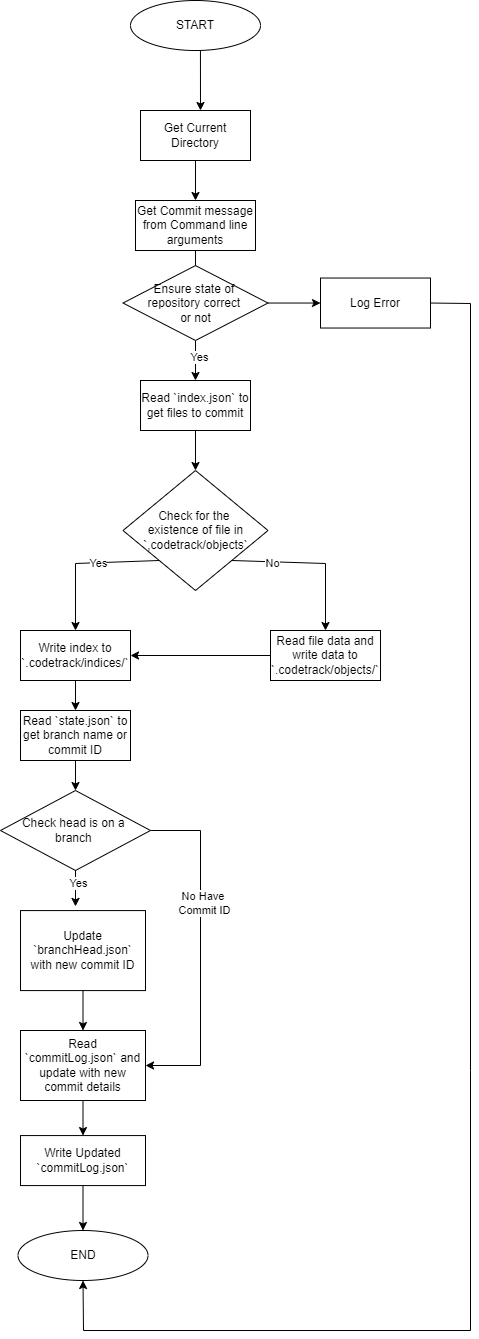

The diagram above was exported from draw.io. Its source (the exported page's mxGraphModel, read from the mxfile embedded in the PNG):
<mxGraphModel dx="1566" dy="1686" grid="1" gridSize="10" guides="1" tooltips="1" connect="1" arrows="1" fold="1" page="1" pageScale="1" pageWidth="850" pageHeight="1100" math="0" shadow="0">
  <root>
    <mxCell id="0" />
    <mxCell id="1" parent="0" />
    <mxCell id="OrULJyiHOiQDNeSJHjjd-60" value="START" style="ellipse;whiteSpace=wrap;html=1;" vertex="1" parent="1">
      <mxGeometry x="1880" y="40" width="130" height="50" as="geometry" />
    </mxCell>
    <mxCell id="OrULJyiHOiQDNeSJHjjd-61" value="" style="endArrow=classic;html=1;rounded=0;exitX=0.538;exitY=1;exitDx=0;exitDy=0;exitPerimeter=0;" edge="1" parent="1" source="OrULJyiHOiQDNeSJHjjd-60">
      <mxGeometry width="50" height="50" relative="1" as="geometry">
        <mxPoint x="1920" y="350" as="sourcePoint" />
        <mxPoint x="1950" y="150" as="targetPoint" />
      </mxGeometry>
    </mxCell>
    <mxCell id="OrULJyiHOiQDNeSJHjjd-62" style="edgeStyle=orthogonalEdgeStyle;rounded=0;orthogonalLoop=1;jettySize=auto;html=1;exitX=0.5;exitY=1;exitDx=0;exitDy=0;entryX=0.5;entryY=0;entryDx=0;entryDy=0;" edge="1" parent="1" source="OrULJyiHOiQDNeSJHjjd-63" target="OrULJyiHOiQDNeSJHjjd-74">
      <mxGeometry relative="1" as="geometry" />
    </mxCell>
    <mxCell id="OrULJyiHOiQDNeSJHjjd-63" value="Get Current Directory" style="rounded=0;whiteSpace=wrap;html=1;" vertex="1" parent="1">
      <mxGeometry x="1890" y="150" width="110" height="50" as="geometry" />
    </mxCell>
    <mxCell id="OrULJyiHOiQDNeSJHjjd-64" style="edgeStyle=orthogonalEdgeStyle;rounded=0;orthogonalLoop=1;jettySize=auto;html=1;exitX=0.5;exitY=1;exitDx=0;exitDy=0;entryX=0.5;entryY=0;entryDx=0;entryDy=0;" edge="1" parent="1" source="OrULJyiHOiQDNeSJHjjd-65" target="OrULJyiHOiQDNeSJHjjd-84">
      <mxGeometry relative="1" as="geometry" />
    </mxCell>
    <mxCell id="OrULJyiHOiQDNeSJHjjd-65" value="Write index to `.codetrack/indices/`" style="rounded=0;whiteSpace=wrap;html=1;" vertex="1" parent="1">
      <mxGeometry x="1770" y="670" width="110" height="50" as="geometry" />
    </mxCell>
    <mxCell id="OrULJyiHOiQDNeSJHjjd-66" value="Check for the&amp;nbsp;&lt;div&gt;existence&amp;nbsp;&lt;span style=&quot;background-color: initial;&quot;&gt;of file in `,codetrack/objects`&lt;/span&gt;&lt;/div&gt;" style="rhombus;whiteSpace=wrap;html=1;" vertex="1" parent="1">
      <mxGeometry x="1872.5" y="510" width="145" height="120" as="geometry" />
    </mxCell>
    <mxCell id="OrULJyiHOiQDNeSJHjjd-67" style="edgeStyle=orthogonalEdgeStyle;rounded=0;orthogonalLoop=1;jettySize=auto;html=1;" edge="1" parent="1" source="OrULJyiHOiQDNeSJHjjd-68" target="OrULJyiHOiQDNeSJHjjd-65">
      <mxGeometry relative="1" as="geometry" />
    </mxCell>
    <mxCell id="OrULJyiHOiQDNeSJHjjd-68" value="Read file data and write data to `.codetrack/objects/`" style="rounded=0;whiteSpace=wrap;html=1;" vertex="1" parent="1">
      <mxGeometry x="2020" y="670" width="110" height="50" as="geometry" />
    </mxCell>
    <mxCell id="OrULJyiHOiQDNeSJHjjd-69" value="" style="endArrow=classic;html=1;rounded=0;entryX=0.5;entryY=0;entryDx=0;entryDy=0;exitX=1;exitY=1;exitDx=0;exitDy=0;" edge="1" parent="1" source="OrULJyiHOiQDNeSJHjjd-66" target="OrULJyiHOiQDNeSJHjjd-68">
      <mxGeometry width="50" height="50" relative="1" as="geometry">
        <mxPoint x="1920" y="730" as="sourcePoint" />
        <mxPoint x="1970" y="680" as="targetPoint" />
        <Array as="points">
          <mxPoint x="2075" y="603" />
        </Array>
      </mxGeometry>
    </mxCell>
    <mxCell id="OrULJyiHOiQDNeSJHjjd-70" value="No" style="edgeLabel;html=1;align=center;verticalAlign=middle;resizable=0;points=[];" connectable="0" vertex="1" parent="OrULJyiHOiQDNeSJHjjd-69">
      <mxGeometry x="-0.4918" y="-1" relative="1" as="geometry">
        <mxPoint as="offset" />
      </mxGeometry>
    </mxCell>
    <mxCell id="OrULJyiHOiQDNeSJHjjd-71" value="" style="endArrow=classic;html=1;rounded=0;exitX=0;exitY=1;exitDx=0;exitDy=0;entryX=0.5;entryY=0;entryDx=0;entryDy=0;" edge="1" parent="1" source="OrULJyiHOiQDNeSJHjjd-66" target="OrULJyiHOiQDNeSJHjjd-65">
      <mxGeometry width="50" height="50" relative="1" as="geometry">
        <mxPoint x="1920" y="730" as="sourcePoint" />
        <mxPoint x="1970" y="680" as="targetPoint" />
        <Array as="points">
          <mxPoint x="1825" y="603" />
        </Array>
      </mxGeometry>
    </mxCell>
    <mxCell id="OrULJyiHOiQDNeSJHjjd-72" value="Yes" style="edgeLabel;html=1;align=center;verticalAlign=middle;resizable=0;points=[];" connectable="0" vertex="1" parent="OrULJyiHOiQDNeSJHjjd-71">
      <mxGeometry x="-0.1866" relative="1" as="geometry">
        <mxPoint as="offset" />
      </mxGeometry>
    </mxCell>
    <mxCell id="OrULJyiHOiQDNeSJHjjd-73" style="edgeStyle=orthogonalEdgeStyle;rounded=0;orthogonalLoop=1;jettySize=auto;html=1;exitX=0.5;exitY=1;exitDx=0;exitDy=0;entryX=0.5;entryY=0;entryDx=0;entryDy=0;" edge="1" parent="1" source="OrULJyiHOiQDNeSJHjjd-74">
      <mxGeometry relative="1" as="geometry">
        <mxPoint x="1945" y="330" as="targetPoint" />
      </mxGeometry>
    </mxCell>
    <mxCell id="OrULJyiHOiQDNeSJHjjd-74" value="Get Commit message from Command line arguments" style="rounded=0;whiteSpace=wrap;html=1;" vertex="1" parent="1">
      <mxGeometry x="1885" y="240" width="120" height="50" as="geometry" />
    </mxCell>
    <mxCell id="OrULJyiHOiQDNeSJHjjd-75" style="edgeStyle=orthogonalEdgeStyle;rounded=0;orthogonalLoop=1;jettySize=auto;html=1;exitX=0.5;exitY=1;exitDx=0;exitDy=0;" edge="1" parent="1" source="OrULJyiHOiQDNeSJHjjd-76" target="OrULJyiHOiQDNeSJHjjd-66">
      <mxGeometry relative="1" as="geometry" />
    </mxCell>
    <mxCell id="OrULJyiHOiQDNeSJHjjd-76" value="Read `index.json` to get files to commit" style="rounded=0;whiteSpace=wrap;html=1;" vertex="1" parent="1">
      <mxGeometry x="1890" y="420" width="110" height="50" as="geometry" />
    </mxCell>
    <mxCell id="OrULJyiHOiQDNeSJHjjd-77" style="edgeStyle=orthogonalEdgeStyle;rounded=0;orthogonalLoop=1;jettySize=auto;html=1;exitX=0.5;exitY=1;exitDx=0;exitDy=0;entryX=0.5;entryY=0;entryDx=0;entryDy=0;" edge="1" parent="1" source="OrULJyiHOiQDNeSJHjjd-80" target="OrULJyiHOiQDNeSJHjjd-76">
      <mxGeometry relative="1" as="geometry" />
    </mxCell>
    <mxCell id="OrULJyiHOiQDNeSJHjjd-78" value="Yes" style="edgeLabel;html=1;align=center;verticalAlign=middle;resizable=0;points=[];" connectable="0" vertex="1" parent="OrULJyiHOiQDNeSJHjjd-77">
      <mxGeometry x="-0.2176" y="3" relative="1" as="geometry">
        <mxPoint as="offset" />
      </mxGeometry>
    </mxCell>
    <mxCell id="OrULJyiHOiQDNeSJHjjd-79" style="edgeStyle=orthogonalEdgeStyle;rounded=0;orthogonalLoop=1;jettySize=auto;html=1;exitX=1;exitY=0.5;exitDx=0;exitDy=0;entryX=0;entryY=0.5;entryDx=0;entryDy=0;" edge="1" parent="1" source="OrULJyiHOiQDNeSJHjjd-80" target="OrULJyiHOiQDNeSJHjjd-81">
      <mxGeometry relative="1" as="geometry" />
    </mxCell>
    <mxCell id="OrULJyiHOiQDNeSJHjjd-80" value="Ensure state of&amp;nbsp;&lt;div&gt;r&lt;span style=&quot;background-color: initial;&quot;&gt;epository correct&amp;nbsp;&lt;/span&gt;&lt;/div&gt;&lt;div&gt;&lt;span style=&quot;background-color: initial;&quot;&gt;or not&lt;/span&gt;&lt;/div&gt;" style="rhombus;whiteSpace=wrap;html=1;" vertex="1" parent="1">
      <mxGeometry x="1872.5" y="305.07" width="145" height="74.93" as="geometry" />
    </mxCell>
    <mxCell id="OrULJyiHOiQDNeSJHjjd-81" value="Log Error" style="rounded=0;whiteSpace=wrap;html=1;" vertex="1" parent="1">
      <mxGeometry x="2070" y="317.53" width="110" height="50" as="geometry" />
    </mxCell>
    <mxCell id="OrULJyiHOiQDNeSJHjjd-82" value="" style="endArrow=classic;html=1;rounded=0;exitX=1;exitY=0.5;exitDx=0;exitDy=0;entryX=0.5;entryY=1;entryDx=0;entryDy=0;" edge="1" parent="1" source="OrULJyiHOiQDNeSJHjjd-81" target="OrULJyiHOiQDNeSJHjjd-97">
      <mxGeometry width="50" height="50" relative="1" as="geometry">
        <mxPoint x="1780" y="330" as="sourcePoint" />
        <mxPoint x="1830" y="1330" as="targetPoint" />
        <Array as="points">
          <mxPoint x="2220" y="343" />
          <mxPoint x="2220" y="1110" />
          <mxPoint x="2220" y="1370" />
          <mxPoint x="1833" y="1370" />
        </Array>
      </mxGeometry>
    </mxCell>
    <mxCell id="OrULJyiHOiQDNeSJHjjd-83" style="edgeStyle=orthogonalEdgeStyle;rounded=0;orthogonalLoop=1;jettySize=auto;html=1;exitX=0.5;exitY=1;exitDx=0;exitDy=0;" edge="1" parent="1" source="OrULJyiHOiQDNeSJHjjd-84" target="OrULJyiHOiQDNeSJHjjd-89">
      <mxGeometry relative="1" as="geometry" />
    </mxCell>
    <mxCell id="OrULJyiHOiQDNeSJHjjd-84" value="Read `state.json` to get branch name or commit ID" style="rounded=0;whiteSpace=wrap;html=1;" vertex="1" parent="1">
      <mxGeometry x="1770" y="750" width="110" height="50" as="geometry" />
    </mxCell>
    <mxCell id="OrULJyiHOiQDNeSJHjjd-85" style="edgeStyle=orthogonalEdgeStyle;rounded=0;orthogonalLoop=1;jettySize=auto;html=1;exitX=0.5;exitY=1;exitDx=0;exitDy=0;entryX=0.5;entryY=0;entryDx=0;entryDy=0;" edge="1" parent="1" source="OrULJyiHOiQDNeSJHjjd-86" target="OrULJyiHOiQDNeSJHjjd-93">
      <mxGeometry relative="1" as="geometry" />
    </mxCell>
    <mxCell id="OrULJyiHOiQDNeSJHjjd-86" value="Update `branchHead.json` with new commit ID" style="rounded=0;whiteSpace=wrap;html=1;" vertex="1" parent="1">
      <mxGeometry x="1770" y="950.07" width="125" height="80" as="geometry" />
    </mxCell>
    <mxCell id="OrULJyiHOiQDNeSJHjjd-87" style="edgeStyle=orthogonalEdgeStyle;rounded=0;orthogonalLoop=1;jettySize=auto;html=1;exitX=1;exitY=0.5;exitDx=0;exitDy=0;entryX=1;entryY=0.5;entryDx=0;entryDy=0;" edge="1" parent="1" source="OrULJyiHOiQDNeSJHjjd-89" target="OrULJyiHOiQDNeSJHjjd-93">
      <mxGeometry relative="1" as="geometry">
        <Array as="points">
          <mxPoint x="1950" y="870" />
          <mxPoint x="1950" y="1105" />
        </Array>
      </mxGeometry>
    </mxCell>
    <mxCell id="OrULJyiHOiQDNeSJHjjd-88" value="No Have&amp;nbsp;&lt;div&gt;Commit ID&lt;/div&gt;" style="edgeLabel;html=1;align=center;verticalAlign=middle;resizable=0;points=[];" connectable="0" vertex="1" parent="OrULJyiHOiQDNeSJHjjd-87">
      <mxGeometry x="-0.279" y="3" relative="1" as="geometry">
        <mxPoint as="offset" />
      </mxGeometry>
    </mxCell>
    <mxCell id="OrULJyiHOiQDNeSJHjjd-89" value="Check head is on a&amp;nbsp;&lt;div&gt;branch&amp;nbsp;&lt;/div&gt;" style="rhombus;whiteSpace=wrap;html=1;" vertex="1" parent="1">
      <mxGeometry x="1750" y="830" width="150" height="80" as="geometry" />
    </mxCell>
    <mxCell id="OrULJyiHOiQDNeSJHjjd-90" style="edgeStyle=orthogonalEdgeStyle;rounded=0;orthogonalLoop=1;jettySize=auto;html=1;exitX=0.5;exitY=1;exitDx=0;exitDy=0;entryX=0.44;entryY=-0.052;entryDx=0;entryDy=0;entryPerimeter=0;" edge="1" parent="1" source="OrULJyiHOiQDNeSJHjjd-89" target="OrULJyiHOiQDNeSJHjjd-86">
      <mxGeometry relative="1" as="geometry" />
    </mxCell>
    <mxCell id="OrULJyiHOiQDNeSJHjjd-91" value="Yes" style="edgeLabel;html=1;align=center;verticalAlign=middle;resizable=0;points=[];" connectable="0" vertex="1" parent="OrULJyiHOiQDNeSJHjjd-90">
      <mxGeometry x="-0.3579" y="2" relative="1" as="geometry">
        <mxPoint as="offset" />
      </mxGeometry>
    </mxCell>
    <mxCell id="OrULJyiHOiQDNeSJHjjd-92" style="edgeStyle=orthogonalEdgeStyle;rounded=0;orthogonalLoop=1;jettySize=auto;html=1;exitX=0.5;exitY=1;exitDx=0;exitDy=0;entryX=0.5;entryY=0;entryDx=0;entryDy=0;" edge="1" parent="1" source="OrULJyiHOiQDNeSJHjjd-93" target="OrULJyiHOiQDNeSJHjjd-95">
      <mxGeometry relative="1" as="geometry" />
    </mxCell>
    <mxCell id="OrULJyiHOiQDNeSJHjjd-93" value="Read `commitLog.json` and update with new commit details" style="rounded=0;whiteSpace=wrap;html=1;" vertex="1" parent="1">
      <mxGeometry x="1770" y="1070" width="125" height="70" as="geometry" />
    </mxCell>
    <mxCell id="OrULJyiHOiQDNeSJHjjd-94" style="edgeStyle=orthogonalEdgeStyle;rounded=0;orthogonalLoop=1;jettySize=auto;html=1;exitX=0.5;exitY=1;exitDx=0;exitDy=0;entryX=0.5;entryY=0;entryDx=0;entryDy=0;" edge="1" parent="1" source="OrULJyiHOiQDNeSJHjjd-95" target="OrULJyiHOiQDNeSJHjjd-97">
      <mxGeometry relative="1" as="geometry" />
    </mxCell>
    <mxCell id="OrULJyiHOiQDNeSJHjjd-95" value="Write Updated `commitLog.json`" style="rounded=0;whiteSpace=wrap;html=1;" vertex="1" parent="1">
      <mxGeometry x="1770" y="1175.07" width="125" height="50" as="geometry" />
    </mxCell>
    <mxCell id="OrULJyiHOiQDNeSJHjjd-96" style="edgeStyle=orthogonalEdgeStyle;rounded=0;orthogonalLoop=1;jettySize=auto;html=1;exitX=0.5;exitY=1;exitDx=0;exitDy=0;" edge="1" parent="1" source="OrULJyiHOiQDNeSJHjjd-95" target="OrULJyiHOiQDNeSJHjjd-95">
      <mxGeometry relative="1" as="geometry" />
    </mxCell>
    <mxCell id="OrULJyiHOiQDNeSJHjjd-97" value="END" style="ellipse;whiteSpace=wrap;html=1;" vertex="1" parent="1">
      <mxGeometry x="1767.5" y="1270" width="130" height="50" as="geometry" />
    </mxCell>
  </root>
</mxGraphModel>